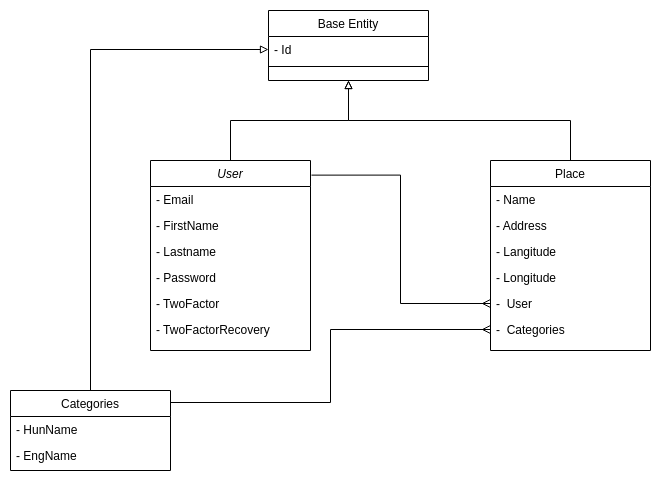

The diagram above was exported from draw.io. Its source (the exported page's mxGraphModel, read from the mxfile embedded in the PNG):
<mxGraphModel dx="2004" dy="2372" grid="1" gridSize="10" guides="1" tooltips="1" connect="1" arrows="1" fold="1" page="1" pageScale="1" pageWidth="827" pageHeight="1169" math="0" shadow="0">
  <root>
    <mxCell id="WIyWlLk6GJQsqaUBKTNV-0" />
    <mxCell id="WIyWlLk6GJQsqaUBKTNV-1" parent="WIyWlLk6GJQsqaUBKTNV-0" />
    <mxCell id="zkfFHV4jXpPFQw0GAbJ--0" value="User" style="swimlane;fontStyle=2;align=center;verticalAlign=top;childLayout=stackLayout;horizontal=1;startSize=26;horizontalStack=0;resizeParent=1;resizeLast=0;collapsible=1;marginBottom=0;rounded=0;shadow=0;strokeWidth=1;" parent="WIyWlLk6GJQsqaUBKTNV-1" vertex="1">
      <mxGeometry x="230" y="120" width="160" height="190" as="geometry">
        <mxRectangle x="230" y="140" width="160" height="26" as="alternateBounds" />
      </mxGeometry>
    </mxCell>
    <mxCell id="zkfFHV4jXpPFQw0GAbJ--1" value="- Email" style="text;align=left;verticalAlign=top;spacingLeft=4;spacingRight=4;overflow=hidden;rotatable=0;points=[[0,0.5],[1,0.5]];portConstraint=eastwest;" parent="zkfFHV4jXpPFQw0GAbJ--0" vertex="1">
      <mxGeometry y="26" width="160" height="26" as="geometry" />
    </mxCell>
    <mxCell id="zkfFHV4jXpPFQw0GAbJ--2" value="- FirstName" style="text;align=left;verticalAlign=top;spacingLeft=4;spacingRight=4;overflow=hidden;rotatable=0;points=[[0,0.5],[1,0.5]];portConstraint=eastwest;rounded=0;shadow=0;html=0;" parent="zkfFHV4jXpPFQw0GAbJ--0" vertex="1">
      <mxGeometry y="52" width="160" height="26" as="geometry" />
    </mxCell>
    <mxCell id="zkfFHV4jXpPFQw0GAbJ--3" value="- Lastname" style="text;align=left;verticalAlign=top;spacingLeft=4;spacingRight=4;overflow=hidden;rotatable=0;points=[[0,0.5],[1,0.5]];portConstraint=eastwest;rounded=0;shadow=0;html=0;" parent="zkfFHV4jXpPFQw0GAbJ--0" vertex="1">
      <mxGeometry y="78" width="160" height="26" as="geometry" />
    </mxCell>
    <mxCell id="rLztMwxPwWs9rqlC9BRW-3" value="- Password" style="text;align=left;verticalAlign=top;spacingLeft=4;spacingRight=4;overflow=hidden;rotatable=0;points=[[0,0.5],[1,0.5]];portConstraint=eastwest;rounded=0;shadow=0;html=0;" parent="zkfFHV4jXpPFQw0GAbJ--0" vertex="1">
      <mxGeometry y="104" width="160" height="26" as="geometry" />
    </mxCell>
    <mxCell id="z100axFhjKYZrFM1eoKK-0" value="- TwoFactor" style="text;align=left;verticalAlign=top;spacingLeft=4;spacingRight=4;overflow=hidden;rotatable=0;points=[[0,0.5],[1,0.5]];portConstraint=eastwest;rounded=0;shadow=0;html=0;" parent="zkfFHV4jXpPFQw0GAbJ--0" vertex="1">
      <mxGeometry y="130" width="160" height="26" as="geometry" />
    </mxCell>
    <mxCell id="Ej9h5bEQG0WQvr4Dx_SB-0" value="- TwoFactorRecovery" style="text;align=left;verticalAlign=top;spacingLeft=4;spacingRight=4;overflow=hidden;rotatable=0;points=[[0,0.5],[1,0.5]];portConstraint=eastwest;rounded=0;shadow=0;html=0;" vertex="1" parent="zkfFHV4jXpPFQw0GAbJ--0">
      <mxGeometry y="156" width="160" height="26" as="geometry" />
    </mxCell>
    <mxCell id="zkfFHV4jXpPFQw0GAbJ--6" value="Categories" style="swimlane;fontStyle=0;align=center;verticalAlign=top;childLayout=stackLayout;horizontal=1;startSize=26;horizontalStack=0;resizeParent=1;resizeLast=0;collapsible=1;marginBottom=0;rounded=0;shadow=0;strokeWidth=1;" parent="WIyWlLk6GJQsqaUBKTNV-1" vertex="1">
      <mxGeometry x="90" y="350" width="160" height="80" as="geometry">
        <mxRectangle x="130" y="380" width="160" height="26" as="alternateBounds" />
      </mxGeometry>
    </mxCell>
    <mxCell id="zkfFHV4jXpPFQw0GAbJ--7" value="- HunName" style="text;align=left;verticalAlign=top;spacingLeft=4;spacingRight=4;overflow=hidden;rotatable=0;points=[[0,0.5],[1,0.5]];portConstraint=eastwest;" parent="zkfFHV4jXpPFQw0GAbJ--6" vertex="1">
      <mxGeometry y="26" width="160" height="26" as="geometry" />
    </mxCell>
    <mxCell id="zkfFHV4jXpPFQw0GAbJ--8" value="- EngName" style="text;align=left;verticalAlign=top;spacingLeft=4;spacingRight=4;overflow=hidden;rotatable=0;points=[[0,0.5],[1,0.5]];portConstraint=eastwest;rounded=0;shadow=0;html=0;" parent="zkfFHV4jXpPFQw0GAbJ--6" vertex="1">
      <mxGeometry y="52" width="160" height="26" as="geometry" />
    </mxCell>
    <mxCell id="rLztMwxPwWs9rqlC9BRW-0" style="edgeStyle=orthogonalEdgeStyle;rounded=0;orthogonalLoop=1;jettySize=auto;html=1;exitX=0.5;exitY=1;exitDx=0;exitDy=0;endArrow=none;endFill=0;startArrow=block;startFill=0;" parent="WIyWlLk6GJQsqaUBKTNV-1" source="zkfFHV4jXpPFQw0GAbJ--13" target="zkfFHV4jXpPFQw0GAbJ--17" edge="1">
      <mxGeometry relative="1" as="geometry" />
    </mxCell>
    <mxCell id="rLztMwxPwWs9rqlC9BRW-4" style="edgeStyle=orthogonalEdgeStyle;rounded=0;orthogonalLoop=1;jettySize=auto;html=1;exitX=0.5;exitY=1;exitDx=0;exitDy=0;entryX=0.5;entryY=0;entryDx=0;entryDy=0;endArrow=none;endFill=0;startArrow=block;startFill=0;" parent="WIyWlLk6GJQsqaUBKTNV-1" source="zkfFHV4jXpPFQw0GAbJ--13" target="zkfFHV4jXpPFQw0GAbJ--0" edge="1">
      <mxGeometry relative="1" as="geometry" />
    </mxCell>
    <mxCell id="zkfFHV4jXpPFQw0GAbJ--13" value="Base Entity" style="swimlane;fontStyle=0;align=center;verticalAlign=top;childLayout=stackLayout;horizontal=1;startSize=26;horizontalStack=0;resizeParent=1;resizeLast=0;collapsible=1;marginBottom=0;rounded=0;shadow=0;strokeWidth=1;" parent="WIyWlLk6GJQsqaUBKTNV-1" vertex="1">
      <mxGeometry x="348" y="-30" width="160" height="70" as="geometry">
        <mxRectangle x="340" y="380" width="170" height="26" as="alternateBounds" />
      </mxGeometry>
    </mxCell>
    <mxCell id="zkfFHV4jXpPFQw0GAbJ--14" value="- Id" style="text;align=left;verticalAlign=top;spacingLeft=4;spacingRight=4;overflow=hidden;rotatable=0;points=[[0,0.5],[1,0.5]];portConstraint=eastwest;" parent="zkfFHV4jXpPFQw0GAbJ--13" vertex="1">
      <mxGeometry y="26" width="160" height="26" as="geometry" />
    </mxCell>
    <mxCell id="zkfFHV4jXpPFQw0GAbJ--15" value="" style="line;html=1;strokeWidth=1;align=left;verticalAlign=middle;spacingTop=-1;spacingLeft=3;spacingRight=3;rotatable=0;labelPosition=right;points=[];portConstraint=eastwest;" parent="zkfFHV4jXpPFQw0GAbJ--13" vertex="1">
      <mxGeometry y="52" width="160" height="8" as="geometry" />
    </mxCell>
    <mxCell id="zkfFHV4jXpPFQw0GAbJ--17" value="Place" style="swimlane;fontStyle=0;align=center;verticalAlign=top;childLayout=stackLayout;horizontal=1;startSize=26;horizontalStack=0;resizeParent=1;resizeLast=0;collapsible=1;marginBottom=0;rounded=0;shadow=0;strokeWidth=1;" parent="WIyWlLk6GJQsqaUBKTNV-1" vertex="1">
      <mxGeometry x="570" y="120" width="160" height="190" as="geometry">
        <mxRectangle x="570" y="120" width="160" height="26" as="alternateBounds" />
      </mxGeometry>
    </mxCell>
    <mxCell id="zkfFHV4jXpPFQw0GAbJ--18" value="- Name" style="text;align=left;verticalAlign=top;spacingLeft=4;spacingRight=4;overflow=hidden;rotatable=0;points=[[0,0.5],[1,0.5]];portConstraint=eastwest;" parent="zkfFHV4jXpPFQw0GAbJ--17" vertex="1">
      <mxGeometry y="26" width="160" height="26" as="geometry" />
    </mxCell>
    <mxCell id="zkfFHV4jXpPFQw0GAbJ--19" value="- Address" style="text;align=left;verticalAlign=top;spacingLeft=4;spacingRight=4;overflow=hidden;rotatable=0;points=[[0,0.5],[1,0.5]];portConstraint=eastwest;rounded=0;shadow=0;html=0;" parent="zkfFHV4jXpPFQw0GAbJ--17" vertex="1">
      <mxGeometry y="52" width="160" height="26" as="geometry" />
    </mxCell>
    <mxCell id="zkfFHV4jXpPFQw0GAbJ--20" value="- Langitude" style="text;align=left;verticalAlign=top;spacingLeft=4;spacingRight=4;overflow=hidden;rotatable=0;points=[[0,0.5],[1,0.5]];portConstraint=eastwest;rounded=0;shadow=0;html=0;" parent="zkfFHV4jXpPFQw0GAbJ--17" vertex="1">
      <mxGeometry y="78" width="160" height="26" as="geometry" />
    </mxCell>
    <mxCell id="zkfFHV4jXpPFQw0GAbJ--21" value="- Longitude" style="text;align=left;verticalAlign=top;spacingLeft=4;spacingRight=4;overflow=hidden;rotatable=0;points=[[0,0.5],[1,0.5]];portConstraint=eastwest;rounded=0;shadow=0;html=0;" parent="zkfFHV4jXpPFQw0GAbJ--17" vertex="1">
      <mxGeometry y="104" width="160" height="26" as="geometry" />
    </mxCell>
    <mxCell id="zkfFHV4jXpPFQw0GAbJ--22" value="-  User" style="text;align=left;verticalAlign=top;spacingLeft=4;spacingRight=4;overflow=hidden;rotatable=0;points=[[0,0.5],[1,0.5]];portConstraint=eastwest;rounded=0;shadow=0;html=0;" parent="zkfFHV4jXpPFQw0GAbJ--17" vertex="1">
      <mxGeometry y="130" width="160" height="26" as="geometry" />
    </mxCell>
    <mxCell id="rLztMwxPwWs9rqlC9BRW-5" value="-  Categories" style="text;align=left;verticalAlign=top;spacingLeft=4;spacingRight=4;overflow=hidden;rotatable=0;points=[[0,0.5],[1,0.5]];portConstraint=eastwest;rounded=0;shadow=0;html=0;" parent="zkfFHV4jXpPFQw0GAbJ--17" vertex="1">
      <mxGeometry y="156" width="160" height="26" as="geometry" />
    </mxCell>
    <mxCell id="rLztMwxPwWs9rqlC9BRW-2" style="edgeStyle=orthogonalEdgeStyle;rounded=0;orthogonalLoop=1;jettySize=auto;html=1;endArrow=none;endFill=0;startArrow=block;startFill=0;" parent="WIyWlLk6GJQsqaUBKTNV-1" source="zkfFHV4jXpPFQw0GAbJ--14" target="zkfFHV4jXpPFQw0GAbJ--6" edge="1">
      <mxGeometry relative="1" as="geometry" />
    </mxCell>
    <mxCell id="rLztMwxPwWs9rqlC9BRW-6" style="edgeStyle=orthogonalEdgeStyle;rounded=0;orthogonalLoop=1;jettySize=auto;html=1;entryX=1.006;entryY=0.077;entryDx=0;entryDy=0;entryPerimeter=0;startArrow=ERmany;startFill=0;endArrow=none;endFill=0;" parent="WIyWlLk6GJQsqaUBKTNV-1" source="zkfFHV4jXpPFQw0GAbJ--22" target="zkfFHV4jXpPFQw0GAbJ--0" edge="1">
      <mxGeometry relative="1" as="geometry" />
    </mxCell>
    <mxCell id="rLztMwxPwWs9rqlC9BRW-7" style="edgeStyle=orthogonalEdgeStyle;rounded=0;orthogonalLoop=1;jettySize=auto;html=1;entryX=1;entryY=0.15;entryDx=0;entryDy=0;entryPerimeter=0;endArrow=none;endFill=0;startArrow=ERmany;startFill=0;" parent="WIyWlLk6GJQsqaUBKTNV-1" source="rLztMwxPwWs9rqlC9BRW-5" target="zkfFHV4jXpPFQw0GAbJ--6" edge="1">
      <mxGeometry relative="1" as="geometry" />
    </mxCell>
  </root>
</mxGraphModel>